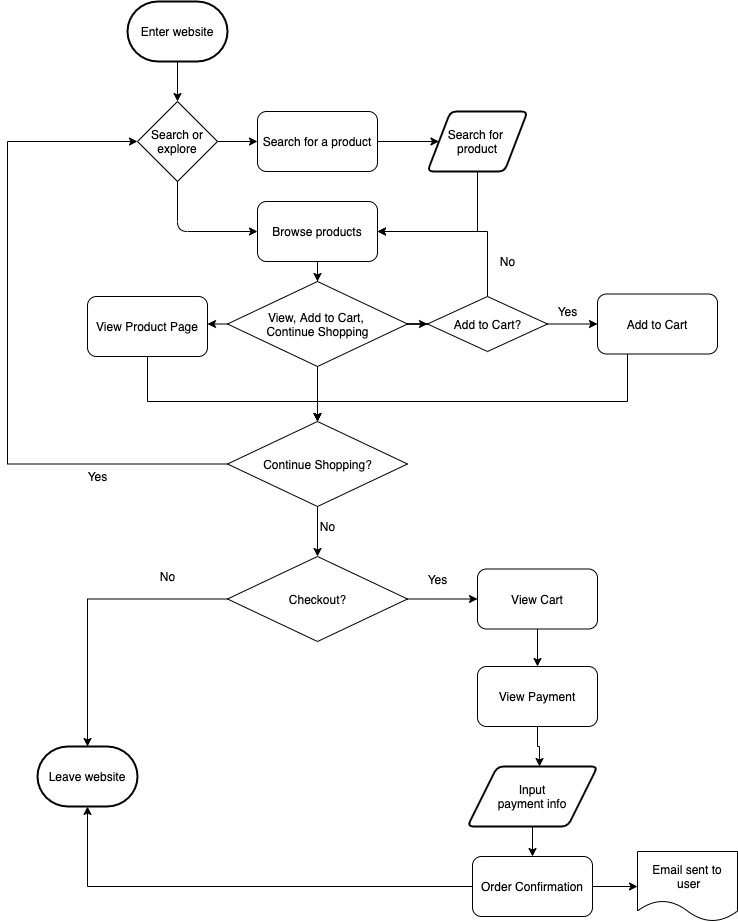

The diagram above was exported from draw.io. Its source (the exported page's mxGraphModel, read from the mxfile embedded in the PNG):
<mxGraphModel dx="882" dy="714" grid="1" gridSize="10" guides="1" tooltips="1" connect="1" arrows="1" fold="1" page="1" pageScale="1" pageWidth="850" pageHeight="1100" math="0" shadow="0">
  <root>
    <mxCell id="0" />
    <mxCell id="1" parent="0" />
    <mxCell id="2" value="Enter website" style="strokeWidth=2;html=1;shape=mxgraph.flowchart.terminator;whiteSpace=wrap;" parent="1" vertex="1">
      <mxGeometry x="230" y="45" width="100" height="60" as="geometry" />
    </mxCell>
    <mxCell id="3" value="Search or explore" style="rhombus;whiteSpace=wrap;html=1;" parent="1" vertex="1">
      <mxGeometry x="240" y="145" width="80" height="80" as="geometry" />
    </mxCell>
    <mxCell id="4" value="" style="endArrow=classic;html=1;exitX=0.5;exitY=1;exitDx=0;exitDy=0;exitPerimeter=0;" parent="1" source="2" edge="1">
      <mxGeometry width="50" height="50" relative="1" as="geometry">
        <mxPoint x="590" y="265" as="sourcePoint" />
        <mxPoint x="280" y="145" as="targetPoint" />
      </mxGeometry>
    </mxCell>
    <mxCell id="5" value="Search for a product" style="rounded=1;whiteSpace=wrap;html=1;" parent="1" vertex="1">
      <mxGeometry x="360" y="155" width="120" height="60" as="geometry" />
    </mxCell>
    <mxCell id="16" style="edgeStyle=orthogonalEdgeStyle;rounded=0;orthogonalLoop=1;jettySize=auto;html=1;entryX=0.5;entryY=0;entryDx=0;entryDy=0;" edge="1" parent="1" source="6" target="15">
      <mxGeometry relative="1" as="geometry" />
    </mxCell>
    <mxCell id="6" value="Browse products" style="rounded=1;whiteSpace=wrap;html=1;" parent="1" vertex="1">
      <mxGeometry x="360" y="245" width="120" height="60" as="geometry" />
    </mxCell>
    <mxCell id="7" value="" style="endArrow=classic;html=1;exitX=1;exitY=0.5;exitDx=0;exitDy=0;entryX=0;entryY=0.5;entryDx=0;entryDy=0;" parent="1" source="3" target="5" edge="1">
      <mxGeometry width="50" height="50" relative="1" as="geometry">
        <mxPoint x="560" y="105" as="sourcePoint" />
        <mxPoint x="560" y="145" as="targetPoint" />
      </mxGeometry>
    </mxCell>
    <mxCell id="8" value="" style="endArrow=classic;html=1;exitX=0.5;exitY=1;exitDx=0;exitDy=0;entryX=0;entryY=0.5;entryDx=0;entryDy=0;" parent="1" source="3" target="6" edge="1">
      <mxGeometry width="50" height="50" relative="1" as="geometry">
        <mxPoint x="480" y="235" as="sourcePoint" />
        <mxPoint x="480" y="275" as="targetPoint" />
        <Array as="points">
          <mxPoint x="280" y="275" />
        </Array>
      </mxGeometry>
    </mxCell>
    <mxCell id="14" style="edgeStyle=orthogonalEdgeStyle;rounded=0;orthogonalLoop=1;jettySize=auto;html=1;entryX=1;entryY=0.5;entryDx=0;entryDy=0;" edge="1" parent="1" source="9" target="6">
      <mxGeometry relative="1" as="geometry">
        <Array as="points">
          <mxPoint x="580" y="275" />
        </Array>
      </mxGeometry>
    </mxCell>
    <mxCell id="9" value="Search for&amp;nbsp;&lt;br&gt;product" style="shape=parallelogram;html=1;strokeWidth=2;perimeter=parallelogramPerimeter;whiteSpace=wrap;rounded=1;arcSize=12;size=0.23;" vertex="1" parent="1">
      <mxGeometry x="530" y="155" width="100" height="60" as="geometry" />
    </mxCell>
    <mxCell id="11" value="" style="endArrow=classic;html=1;exitX=1;exitY=0.5;exitDx=0;exitDy=0;entryX=0;entryY=0.5;entryDx=0;entryDy=0;" edge="1" parent="1" source="5" target="9">
      <mxGeometry width="50" height="50" relative="1" as="geometry">
        <mxPoint x="480" y="115" as="sourcePoint" />
        <mxPoint x="480" y="155" as="targetPoint" />
      </mxGeometry>
    </mxCell>
    <mxCell id="26" style="edgeStyle=orthogonalEdgeStyle;rounded=0;orthogonalLoop=1;jettySize=auto;html=1;entryX=0.5;entryY=0;entryDx=0;entryDy=0;" edge="1" parent="1" source="13" target="23">
      <mxGeometry relative="1" as="geometry">
        <Array as="points">
          <mxPoint x="730" y="445" />
          <mxPoint x="420" y="445" />
        </Array>
      </mxGeometry>
    </mxCell>
    <mxCell id="13" value="Add to Cart" style="rounded=1;whiteSpace=wrap;html=1;" vertex="1" parent="1">
      <mxGeometry x="700" y="337.5" width="120" height="60" as="geometry" />
    </mxCell>
    <mxCell id="18" style="edgeStyle=orthogonalEdgeStyle;rounded=0;orthogonalLoop=1;jettySize=auto;html=1;" edge="1" parent="1" source="15">
      <mxGeometry relative="1" as="geometry">
        <mxPoint x="530" y="367.5" as="targetPoint" />
      </mxGeometry>
    </mxCell>
    <mxCell id="21" style="edgeStyle=orthogonalEdgeStyle;rounded=0;orthogonalLoop=1;jettySize=auto;html=1;entryX=1;entryY=0.5;entryDx=0;entryDy=0;" edge="1" parent="1" source="15">
      <mxGeometry relative="1" as="geometry">
        <mxPoint x="310" y="367.5" as="targetPoint" />
        <Array as="points">
          <mxPoint x="310" y="368" />
        </Array>
      </mxGeometry>
    </mxCell>
    <mxCell id="25" style="edgeStyle=orthogonalEdgeStyle;rounded=0;orthogonalLoop=1;jettySize=auto;html=1;entryX=0.5;entryY=0;entryDx=0;entryDy=0;" edge="1" parent="1" source="15" target="23">
      <mxGeometry relative="1" as="geometry" />
    </mxCell>
    <mxCell id="15" value="View, Add to Cart, &lt;br&gt;Continue Shopping" style="shape=rhombus;html=1;dashed=0;whitespace=wrap;perimeter=rhombusPerimeter;" vertex="1" parent="1">
      <mxGeometry x="330" y="325" width="180" height="85" as="geometry" />
    </mxCell>
    <mxCell id="19" style="edgeStyle=orthogonalEdgeStyle;rounded=0;orthogonalLoop=1;jettySize=auto;html=1;entryX=0;entryY=0.5;entryDx=0;entryDy=0;" edge="1" parent="1" target="13">
      <mxGeometry relative="1" as="geometry">
        <mxPoint x="650" y="367.5" as="sourcePoint" />
      </mxGeometry>
    </mxCell>
    <mxCell id="24" style="edgeStyle=orthogonalEdgeStyle;rounded=0;orthogonalLoop=1;jettySize=auto;html=1;entryX=0.5;entryY=0;entryDx=0;entryDy=0;" edge="1" parent="1" target="23">
      <mxGeometry relative="1" as="geometry">
        <mxPoint x="250" y="397.5" as="sourcePoint" />
        <Array as="points">
          <mxPoint x="250" y="445" />
          <mxPoint x="420" y="445" />
        </Array>
      </mxGeometry>
    </mxCell>
    <mxCell id="20" value="View Product Page" style="rounded=1;whiteSpace=wrap;html=1;" vertex="1" parent="1">
      <mxGeometry x="190" y="340" width="120" height="60" as="geometry" />
    </mxCell>
    <mxCell id="32" style="edgeStyle=orthogonalEdgeStyle;rounded=0;orthogonalLoop=1;jettySize=auto;html=1;entryX=0;entryY=0.5;entryDx=0;entryDy=0;" edge="1" parent="1" source="23" target="3">
      <mxGeometry relative="1" as="geometry">
        <Array as="points">
          <mxPoint x="110" y="508" />
          <mxPoint x="110" y="185" />
        </Array>
      </mxGeometry>
    </mxCell>
    <mxCell id="35" style="edgeStyle=orthogonalEdgeStyle;rounded=0;orthogonalLoop=1;jettySize=auto;html=1;entryX=0.5;entryY=0;entryDx=0;entryDy=0;" edge="1" parent="1" source="23" target="34">
      <mxGeometry relative="1" as="geometry" />
    </mxCell>
    <mxCell id="23" value="Continue Shopping?" style="shape=rhombus;html=1;dashed=0;whitespace=wrap;perimeter=rhombusPerimeter;" vertex="1" parent="1">
      <mxGeometry x="330" y="465" width="180" height="85" as="geometry" />
    </mxCell>
    <mxCell id="30" style="edgeStyle=orthogonalEdgeStyle;rounded=0;orthogonalLoop=1;jettySize=auto;html=1;entryX=1;entryY=0.5;entryDx=0;entryDy=0;" edge="1" parent="1" source="28" target="6">
      <mxGeometry relative="1" as="geometry">
        <Array as="points">
          <mxPoint x="590" y="275" />
        </Array>
      </mxGeometry>
    </mxCell>
    <mxCell id="28" value="Add to Cart?" style="shape=rhombus;html=1;dashed=0;whitespace=wrap;perimeter=rhombusPerimeter;" vertex="1" parent="1">
      <mxGeometry x="530" y="340" width="120" height="55" as="geometry" />
    </mxCell>
    <mxCell id="29" value="Yes" style="text;html=1;align=center;verticalAlign=middle;resizable=0;points=[];autosize=1;strokeColor=none;" vertex="1" parent="1">
      <mxGeometry x="650" y="345" width="40" height="20" as="geometry" />
    </mxCell>
    <mxCell id="31" value="No" style="text;html=1;align=center;verticalAlign=middle;resizable=0;points=[];autosize=1;strokeColor=none;" vertex="1" parent="1">
      <mxGeometry x="595" y="295" width="30" height="20" as="geometry" />
    </mxCell>
    <mxCell id="33" value="Yes" style="text;html=1;align=center;verticalAlign=middle;resizable=0;points=[];autosize=1;strokeColor=none;" vertex="1" parent="1">
      <mxGeometry x="180" y="510" width="40" height="20" as="geometry" />
    </mxCell>
    <mxCell id="38" style="edgeStyle=orthogonalEdgeStyle;rounded=0;orthogonalLoop=1;jettySize=auto;html=1;entryX=0.5;entryY=0;entryDx=0;entryDy=0;entryPerimeter=0;" edge="1" parent="1" source="34" target="37">
      <mxGeometry relative="1" as="geometry" />
    </mxCell>
    <mxCell id="41" style="edgeStyle=orthogonalEdgeStyle;rounded=0;orthogonalLoop=1;jettySize=auto;html=1;exitX=1;exitY=0.5;exitDx=0;exitDy=0;entryX=0;entryY=0.5;entryDx=0;entryDy=0;" edge="1" parent="1" source="34" target="40">
      <mxGeometry relative="1" as="geometry" />
    </mxCell>
    <mxCell id="34" value="Checkout?" style="shape=rhombus;html=1;dashed=0;whitespace=wrap;perimeter=rhombusPerimeter;" vertex="1" parent="1">
      <mxGeometry x="330" y="600" width="180" height="85" as="geometry" />
    </mxCell>
    <mxCell id="36" value="No" style="text;html=1;align=center;verticalAlign=middle;resizable=0;points=[];autosize=1;strokeColor=none;" vertex="1" parent="1">
      <mxGeometry x="415" y="560" width="30" height="20" as="geometry" />
    </mxCell>
    <mxCell id="37" value="Leave website" style="strokeWidth=2;html=1;shape=mxgraph.flowchart.terminator;whiteSpace=wrap;" vertex="1" parent="1">
      <mxGeometry x="140" y="790" width="100" height="60" as="geometry" />
    </mxCell>
    <mxCell id="39" value="No" style="text;html=1;align=center;verticalAlign=middle;resizable=0;points=[];autosize=1;strokeColor=none;" vertex="1" parent="1">
      <mxGeometry x="255" y="610" width="30" height="20" as="geometry" />
    </mxCell>
    <mxCell id="45" style="edgeStyle=orthogonalEdgeStyle;rounded=0;orthogonalLoop=1;jettySize=auto;html=1;entryX=0.5;entryY=0;entryDx=0;entryDy=0;" edge="1" parent="1" source="40" target="43">
      <mxGeometry relative="1" as="geometry" />
    </mxCell>
    <mxCell id="40" value="View Cart" style="rounded=1;whiteSpace=wrap;html=1;" vertex="1" parent="1">
      <mxGeometry x="580" y="612.5" width="120" height="60" as="geometry" />
    </mxCell>
    <mxCell id="42" value="Yes&lt;br&gt;" style="text;html=1;align=center;verticalAlign=middle;resizable=0;points=[];autosize=1;strokeColor=none;" vertex="1" parent="1">
      <mxGeometry x="520" y="612.5" width="40" height="20" as="geometry" />
    </mxCell>
    <mxCell id="46" style="edgeStyle=orthogonalEdgeStyle;rounded=0;orthogonalLoop=1;jettySize=auto;html=1;entryX=0.554;entryY=0;entryDx=0;entryDy=0;entryPerimeter=0;" edge="1" parent="1" source="43" target="44">
      <mxGeometry relative="1" as="geometry" />
    </mxCell>
    <mxCell id="43" value="View Payment" style="rounded=1;whiteSpace=wrap;html=1;" vertex="1" parent="1">
      <mxGeometry x="580" y="710" width="120" height="60" as="geometry" />
    </mxCell>
    <mxCell id="48" style="edgeStyle=orthogonalEdgeStyle;rounded=0;orthogonalLoop=1;jettySize=auto;html=1;entryX=0.5;entryY=0;entryDx=0;entryDy=0;" edge="1" parent="1" source="44" target="47">
      <mxGeometry relative="1" as="geometry" />
    </mxCell>
    <mxCell id="44" value="Input&lt;br&gt;payment info" style="shape=parallelogram;html=1;strokeWidth=2;perimeter=parallelogramPerimeter;whiteSpace=wrap;rounded=1;arcSize=12;size=0.23;" vertex="1" parent="1">
      <mxGeometry x="570" y="810" width="130" height="60" as="geometry" />
    </mxCell>
    <mxCell id="49" style="edgeStyle=orthogonalEdgeStyle;rounded=0;orthogonalLoop=1;jettySize=auto;html=1;" edge="1" parent="1" source="47" target="37">
      <mxGeometry relative="1" as="geometry" />
    </mxCell>
    <mxCell id="51" style="edgeStyle=orthogonalEdgeStyle;rounded=0;orthogonalLoop=1;jettySize=auto;html=1;entryX=0;entryY=0.5;entryDx=0;entryDy=0;" edge="1" parent="1" source="47" target="50">
      <mxGeometry relative="1" as="geometry" />
    </mxCell>
    <mxCell id="47" value="Order Confirmation" style="rounded=1;whiteSpace=wrap;html=1;" vertex="1" parent="1">
      <mxGeometry x="575" y="900" width="120" height="60" as="geometry" />
    </mxCell>
    <mxCell id="50" value="Email sent to&lt;br&gt;&amp;nbsp;user" style="shape=document;whiteSpace=wrap;html=1;boundedLbl=1;dashed=0;flipH=1;" vertex="1" parent="1">
      <mxGeometry x="740" y="895" width="100" height="70" as="geometry" />
    </mxCell>
  </root>
</mxGraphModel>